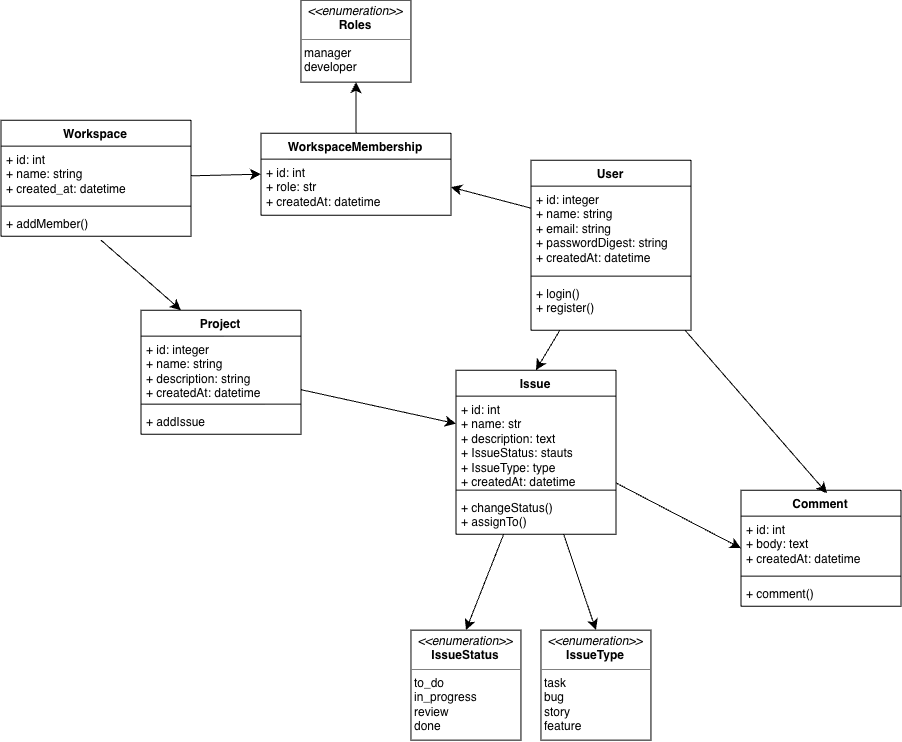

The diagram above was exported from draw.io. Its source (the exported page's mxGraphModel, read from the mxfile embedded in the PNG):
<mxGraphModel dx="1780" dy="1782" grid="1" gridSize="10" guides="1" tooltips="1" connect="1" arrows="1" fold="1" page="1" pageScale="1" pageWidth="1169" pageHeight="826" background="none" math="0" shadow="0">
  <root>
    <mxCell id="0" />
    <mxCell id="1" parent="0" />
    <mxCell id="3QO7Qhk8ChcajYj9xy1u-104" edge="1" parent="1" source="3QO7Qhk8ChcajYj9xy1u-54" style="edgeStyle=none;curved=1;rounded=0;orthogonalLoop=1;jettySize=auto;html=1;entryX=0.5;entryY=1;entryDx=0;entryDy=0;fontSize=12;startSize=8;endSize=8;" target="3QO7Qhk8ChcajYj9xy1u-87">
      <mxGeometry relative="1" as="geometry" />
    </mxCell>
    <mxCell id="3QO7Qhk8ChcajYj9xy1u-54" parent="1" style="swimlane;fontStyle=1;align=center;verticalAlign=top;childLayout=stackLayout;horizontal=1;startSize=26;horizontalStack=0;resizeParent=1;resizeParentMax=0;resizeLast=0;collapsible=1;marginBottom=0;whiteSpace=wrap;html=1;" value="WorkspaceMembership" vertex="1">
      <mxGeometry height="82" width="190" x="370" y="-127" as="geometry" />
    </mxCell>
    <mxCell id="3QO7Qhk8ChcajYj9xy1u-55" parent="3QO7Qhk8ChcajYj9xy1u-54" style="text;strokeColor=none;fillColor=none;align=left;verticalAlign=top;spacingLeft=4;spacingRight=4;overflow=hidden;rotatable=0;points=[[0,0.5],[1,0.5]];portConstraint=eastwest;whiteSpace=wrap;html=1;" value="+ id: int&lt;div&gt;+ role: str&lt;/div&gt;&lt;div&gt;+ createdAt: datetime&lt;/div&gt;" vertex="1">
      <mxGeometry height="56" width="190" y="26" as="geometry" />
    </mxCell>
    <mxCell id="3QO7Qhk8ChcajYj9xy1u-99" edge="1" parent="1" source="3QO7Qhk8ChcajYj9xy1u-58" style="edgeStyle=none;curved=1;rounded=0;orthogonalLoop=1;jettySize=auto;html=1;entryX=0.5;entryY=0;entryDx=0;entryDy=0;fontSize=12;startSize=8;endSize=8;" target="3QO7Qhk8ChcajYj9xy1u-75">
      <mxGeometry relative="1" as="geometry" />
    </mxCell>
    <mxCell id="3QO7Qhk8ChcajYj9xy1u-58" parent="1" style="swimlane;fontStyle=1;align=center;verticalAlign=top;childLayout=stackLayout;horizontal=1;startSize=26;horizontalStack=0;resizeParent=1;resizeParentMax=0;resizeLast=0;collapsible=1;marginBottom=0;whiteSpace=wrap;html=1;" value="User" vertex="1">
      <mxGeometry height="170" width="160" x="640" y="-100" as="geometry" />
    </mxCell>
    <mxCell id="3QO7Qhk8ChcajYj9xy1u-59" parent="3QO7Qhk8ChcajYj9xy1u-58" style="text;strokeColor=none;fillColor=none;align=left;verticalAlign=top;spacingLeft=4;spacingRight=4;overflow=hidden;rotatable=0;points=[[0,0.5],[1,0.5]];portConstraint=eastwest;whiteSpace=wrap;html=1;" value="+ id: integer&lt;div&gt;+ name: string&lt;/div&gt;&lt;div&gt;+ email: string&lt;/div&gt;&lt;div&gt;+ passwordDigest: string&lt;/div&gt;&lt;div&gt;+ createdAt: datetime&lt;/div&gt;" vertex="1">
      <mxGeometry height="86" width="160" y="26" as="geometry" />
    </mxCell>
    <mxCell id="3QO7Qhk8ChcajYj9xy1u-60" parent="3QO7Qhk8ChcajYj9xy1u-58" style="line;strokeWidth=1;fillColor=none;align=left;verticalAlign=middle;spacingTop=-1;spacingLeft=3;spacingRight=3;rotatable=0;labelPosition=right;points=[];portConstraint=eastwest;strokeColor=inherit;" value="" vertex="1">
      <mxGeometry height="8" width="160" y="112" as="geometry" />
    </mxCell>
    <mxCell id="3QO7Qhk8ChcajYj9xy1u-61" parent="3QO7Qhk8ChcajYj9xy1u-58" style="text;strokeColor=none;fillColor=none;align=left;verticalAlign=top;spacingLeft=4;spacingRight=4;overflow=hidden;rotatable=0;points=[[0,0.5],[1,0.5]];portConstraint=eastwest;whiteSpace=wrap;html=1;" value="+ login()&lt;div&gt;+ register()&lt;/div&gt;" vertex="1">
      <mxGeometry height="50" width="160" y="120" as="geometry" />
    </mxCell>
    <mxCell id="3QO7Qhk8ChcajYj9xy1u-102" edge="1" parent="1" source="3QO7Qhk8ChcajYj9xy1u-62" style="edgeStyle=none;curved=1;rounded=0;orthogonalLoop=1;jettySize=auto;html=1;fontSize=12;startSize=8;endSize=8;" target="3QO7Qhk8ChcajYj9xy1u-76">
      <mxGeometry relative="1" as="geometry" />
    </mxCell>
    <mxCell id="3QO7Qhk8ChcajYj9xy1u-62" parent="1" style="swimlane;fontStyle=1;align=center;verticalAlign=top;childLayout=stackLayout;horizontal=1;startSize=26;horizontalStack=0;resizeParent=1;resizeParentMax=0;resizeLast=0;collapsible=1;marginBottom=0;whiteSpace=wrap;html=1;" value="Project" vertex="1">
      <mxGeometry height="124" width="160" x="250" y="50" as="geometry" />
    </mxCell>
    <mxCell id="3QO7Qhk8ChcajYj9xy1u-63" parent="3QO7Qhk8ChcajYj9xy1u-62" style="text;strokeColor=none;fillColor=none;align=left;verticalAlign=top;spacingLeft=4;spacingRight=4;overflow=hidden;rotatable=0;points=[[0,0.5],[1,0.5]];portConstraint=eastwest;whiteSpace=wrap;html=1;" value="+ id: integer&lt;div&gt;+ name: string&lt;/div&gt;&lt;div&gt;+ description: string&lt;/div&gt;&lt;div&gt;+ createdAt: datetime&lt;/div&gt;" vertex="1">
      <mxGeometry height="64" width="160" y="26" as="geometry" />
    </mxCell>
    <mxCell id="3QO7Qhk8ChcajYj9xy1u-64" parent="3QO7Qhk8ChcajYj9xy1u-62" style="line;strokeWidth=1;fillColor=none;align=left;verticalAlign=middle;spacingTop=-1;spacingLeft=3;spacingRight=3;rotatable=0;labelPosition=right;points=[];portConstraint=eastwest;strokeColor=inherit;" value="" vertex="1">
      <mxGeometry height="8" width="160" y="90" as="geometry" />
    </mxCell>
    <mxCell id="3QO7Qhk8ChcajYj9xy1u-65" parent="3QO7Qhk8ChcajYj9xy1u-62" style="text;strokeColor=none;fillColor=none;align=left;verticalAlign=top;spacingLeft=4;spacingRight=4;overflow=hidden;rotatable=0;points=[[0,0.5],[1,0.5]];portConstraint=eastwest;whiteSpace=wrap;html=1;" value="+ addIssue" vertex="1">
      <mxGeometry height="26" width="160" y="98" as="geometry" />
    </mxCell>
    <mxCell id="3QO7Qhk8ChcajYj9xy1u-68" parent="1" style="swimlane;fontStyle=1;align=center;verticalAlign=top;childLayout=stackLayout;horizontal=1;startSize=26;horizontalStack=0;resizeParent=1;resizeParentMax=0;resizeLast=0;collapsible=1;marginBottom=0;whiteSpace=wrap;html=1;" value="Workspace" vertex="1">
      <mxGeometry height="116" width="190" x="110" y="-140" as="geometry" />
    </mxCell>
    <mxCell id="3QO7Qhk8ChcajYj9xy1u-69" parent="3QO7Qhk8ChcajYj9xy1u-68" style="text;strokeColor=none;fillColor=none;align=left;verticalAlign=top;spacingLeft=4;spacingRight=4;overflow=hidden;rotatable=0;points=[[0,0.5],[1,0.5]];portConstraint=eastwest;whiteSpace=wrap;html=1;" value="+ id: int&lt;div&gt;+ name: string&lt;/div&gt;&lt;div&gt;+ created_at: datetime&lt;/div&gt;" vertex="1">
      <mxGeometry height="56" width="190" y="26" as="geometry" />
    </mxCell>
    <mxCell id="3QO7Qhk8ChcajYj9xy1u-70" parent="3QO7Qhk8ChcajYj9xy1u-68" style="line;strokeWidth=1;fillColor=none;align=left;verticalAlign=middle;spacingTop=-1;spacingLeft=3;spacingRight=3;rotatable=0;labelPosition=right;points=[];portConstraint=eastwest;strokeColor=inherit;" value="" vertex="1">
      <mxGeometry height="8" width="190" y="82" as="geometry" />
    </mxCell>
    <mxCell id="3QO7Qhk8ChcajYj9xy1u-71" parent="3QO7Qhk8ChcajYj9xy1u-68" style="text;strokeColor=none;fillColor=none;align=left;verticalAlign=top;spacingLeft=4;spacingRight=4;overflow=hidden;rotatable=0;points=[[0,0.5],[1,0.5]];portConstraint=eastwest;whiteSpace=wrap;html=1;" value="+ addMember()" vertex="1">
      <mxGeometry height="26" width="190" y="90" as="geometry" />
    </mxCell>
    <mxCell id="3QO7Qhk8ChcajYj9xy1u-95" edge="1" parent="1" source="3QO7Qhk8ChcajYj9xy1u-75" style="edgeStyle=none;curved=1;rounded=0;orthogonalLoop=1;jettySize=auto;html=1;entryX=0.5;entryY=0;entryDx=0;entryDy=0;fontSize=12;startSize=8;endSize=8;" target="3QO7Qhk8ChcajYj9xy1u-89">
      <mxGeometry relative="1" as="geometry" />
    </mxCell>
    <mxCell id="3QO7Qhk8ChcajYj9xy1u-96" edge="1" parent="1" source="3QO7Qhk8ChcajYj9xy1u-75" style="edgeStyle=none;curved=1;rounded=0;orthogonalLoop=1;jettySize=auto;html=1;entryX=0.5;entryY=0;entryDx=0;entryDy=0;fontSize=12;startSize=8;endSize=8;" target="3QO7Qhk8ChcajYj9xy1u-88">
      <mxGeometry relative="1" as="geometry" />
    </mxCell>
    <mxCell id="3QO7Qhk8ChcajYj9xy1u-75" parent="1" style="swimlane;fontStyle=1;align=center;verticalAlign=top;childLayout=stackLayout;horizontal=1;startSize=26;horizontalStack=0;resizeParent=1;resizeParentMax=0;resizeLast=0;collapsible=1;marginBottom=0;whiteSpace=wrap;html=1;" value="Issue" vertex="1">
      <mxGeometry height="164" width="160" x="565" y="110" as="geometry" />
    </mxCell>
    <mxCell id="3QO7Qhk8ChcajYj9xy1u-76" parent="3QO7Qhk8ChcajYj9xy1u-75" style="text;strokeColor=none;fillColor=none;align=left;verticalAlign=top;spacingLeft=4;spacingRight=4;overflow=hidden;rotatable=0;points=[[0,0.5],[1,0.5]];portConstraint=eastwest;whiteSpace=wrap;html=1;" value="+ id: int&lt;div&gt;+ name: str&lt;/div&gt;&lt;div&gt;&lt;span style=&quot;background-color: transparent; color: light-dark(rgb(0, 0, 0), rgb(255, 255, 255));&quot;&gt;+ description: text&lt;/span&gt;&lt;/div&gt;&lt;div&gt;+ IssueStatus: stauts&lt;/div&gt;&lt;div&gt;+ IssueType: type&lt;/div&gt;&lt;div&gt;+ createdAt: datetime&lt;/div&gt;" vertex="1">
      <mxGeometry height="90" width="160" y="26" as="geometry" />
    </mxCell>
    <mxCell id="3QO7Qhk8ChcajYj9xy1u-77" parent="3QO7Qhk8ChcajYj9xy1u-75" style="line;strokeWidth=1;fillColor=none;align=left;verticalAlign=middle;spacingTop=-1;spacingLeft=3;spacingRight=3;rotatable=0;labelPosition=right;points=[];portConstraint=eastwest;strokeColor=inherit;" value="" vertex="1">
      <mxGeometry height="8" width="160" y="116" as="geometry" />
    </mxCell>
    <mxCell id="3QO7Qhk8ChcajYj9xy1u-78" parent="3QO7Qhk8ChcajYj9xy1u-75" style="text;strokeColor=none;fillColor=none;align=left;verticalAlign=top;spacingLeft=4;spacingRight=4;overflow=hidden;rotatable=0;points=[[0,0.5],[1,0.5]];portConstraint=eastwest;whiteSpace=wrap;html=1;" value="+ changeStatus()&lt;div&gt;+ assignTo()&lt;/div&gt;" vertex="1">
      <mxGeometry height="40" width="160" y="124" as="geometry" />
    </mxCell>
    <mxCell id="3QO7Qhk8ChcajYj9xy1u-87" parent="1" style="verticalAlign=top;align=left;overflow=fill;html=1;whiteSpace=wrap;" value="&lt;p style=&quot;margin:0px;margin-top:4px;text-align:center;&quot;&gt;&lt;i&gt;&amp;lt;&amp;lt;enumeration&amp;gt;&amp;gt;&lt;/i&gt;&lt;br&gt;&lt;b&gt;Roles&lt;/b&gt;&lt;/p&gt;&lt;hr size=&quot;1&quot; style=&quot;border-style:solid;&quot;&gt;&lt;p style=&quot;margin:0px;margin-left:4px;&quot;&gt;manager&lt;/p&gt;&lt;p style=&quot;margin:0px;margin-left:4px;&quot;&gt;developer&lt;/p&gt;" vertex="1">
      <mxGeometry height="82" width="110" x="410" y="-260" as="geometry" />
    </mxCell>
    <mxCell id="3QO7Qhk8ChcajYj9xy1u-88" parent="1" style="verticalAlign=top;align=left;overflow=fill;html=1;whiteSpace=wrap;" value="&lt;p style=&quot;margin:0px;margin-top:4px;text-align:center;&quot;&gt;&lt;i&gt;&amp;lt;&amp;lt;enumeration&amp;gt;&amp;gt;&lt;/i&gt;&lt;br&gt;&lt;b&gt;IssueType&lt;/b&gt;&lt;/p&gt;&lt;hr size=&quot;1&quot; style=&quot;border-style:solid;&quot;&gt;&lt;p style=&quot;margin:0px;margin-left:4px;&quot;&gt;task&lt;/p&gt;&lt;p style=&quot;margin:0px;margin-left:4px;&quot;&gt;bug&lt;/p&gt;&lt;p style=&quot;margin:0px;margin-left:4px;&quot;&gt;story&lt;/p&gt;&lt;p style=&quot;margin:0px;margin-left:4px;&quot;&gt;feature&lt;/p&gt;" vertex="1">
      <mxGeometry height="110" width="110" x="650" y="370" as="geometry" />
    </mxCell>
    <mxCell id="3QO7Qhk8ChcajYj9xy1u-89" parent="1" style="verticalAlign=top;align=left;overflow=fill;html=1;whiteSpace=wrap;" value="&lt;p style=&quot;margin:0px;margin-top:4px;text-align:center;&quot;&gt;&lt;i&gt;&amp;lt;&amp;lt;enumeration&amp;gt;&amp;gt;&lt;/i&gt;&lt;br&gt;&lt;b&gt;IssueStatus&lt;/b&gt;&lt;/p&gt;&lt;hr size=&quot;1&quot; style=&quot;border-style:solid;&quot;&gt;&lt;p style=&quot;margin:0px;margin-left:4px;&quot;&gt;to_do&lt;/p&gt;&lt;p style=&quot;margin:0px;margin-left:4px;&quot;&gt;in_progress&lt;/p&gt;&lt;p style=&quot;margin:0px;margin-left:4px;&quot;&gt;review&lt;/p&gt;&lt;p style=&quot;margin:0px;margin-left:4px;&quot;&gt;done&lt;/p&gt;" vertex="1">
      <mxGeometry height="110" width="110" x="520" y="370" as="geometry" />
    </mxCell>
    <mxCell id="3QO7Qhk8ChcajYj9xy1u-91" parent="1" style="swimlane;fontStyle=1;align=center;verticalAlign=top;childLayout=stackLayout;horizontal=1;startSize=26;horizontalStack=0;resizeParent=1;resizeParentMax=0;resizeLast=0;collapsible=1;marginBottom=0;whiteSpace=wrap;html=1;" value="Comment" vertex="1">
      <mxGeometry height="116" width="160" x="850" y="230" as="geometry" />
    </mxCell>
    <mxCell id="3QO7Qhk8ChcajYj9xy1u-92" parent="3QO7Qhk8ChcajYj9xy1u-91" style="text;strokeColor=none;fillColor=none;align=left;verticalAlign=top;spacingLeft=4;spacingRight=4;overflow=hidden;rotatable=0;points=[[0,0.5],[1,0.5]];portConstraint=eastwest;whiteSpace=wrap;html=1;" value="+ id: int&lt;div&gt;+ body&lt;span style=&quot;background-color: transparent; color: light-dark(rgb(0, 0, 0), rgb(255, 255, 255));&quot;&gt;: text&lt;/span&gt;&lt;/div&gt;&lt;div&gt;&lt;span style=&quot;background-color: transparent; color: light-dark(rgb(0, 0, 0), rgb(255, 255, 255));&quot;&gt;+ createdAt: datetime&lt;/span&gt;&lt;/div&gt;" vertex="1">
      <mxGeometry height="56" width="160" y="26" as="geometry" />
    </mxCell>
    <mxCell id="3QO7Qhk8ChcajYj9xy1u-93" parent="3QO7Qhk8ChcajYj9xy1u-91" style="line;strokeWidth=1;fillColor=none;align=left;verticalAlign=middle;spacingTop=-1;spacingLeft=3;spacingRight=3;rotatable=0;labelPosition=right;points=[];portConstraint=eastwest;strokeColor=inherit;" value="" vertex="1">
      <mxGeometry height="8" width="160" y="82" as="geometry" />
    </mxCell>
    <mxCell id="3QO7Qhk8ChcajYj9xy1u-94" parent="3QO7Qhk8ChcajYj9xy1u-91" style="text;strokeColor=none;fillColor=none;align=left;verticalAlign=top;spacingLeft=4;spacingRight=4;overflow=hidden;rotatable=0;points=[[0,0.5],[1,0.5]];portConstraint=eastwest;whiteSpace=wrap;html=1;" value="+ comment()" vertex="1">
      <mxGeometry height="26" width="160" y="90" as="geometry" />
    </mxCell>
    <mxCell id="3QO7Qhk8ChcajYj9xy1u-97" edge="1" parent="1" source="3QO7Qhk8ChcajYj9xy1u-68" style="edgeStyle=none;curved=1;rounded=0;orthogonalLoop=1;jettySize=auto;html=1;entryX=0;entryY=0.5;entryDx=0;entryDy=0;fontSize=12;startSize=8;endSize=8;" target="3QO7Qhk8ChcajYj9xy1u-54">
      <mxGeometry relative="1" as="geometry" />
    </mxCell>
    <mxCell id="3QO7Qhk8ChcajYj9xy1u-98" edge="1" parent="1" style="edgeStyle=none;curved=1;rounded=0;orthogonalLoop=1;jettySize=auto;html=1;fontSize=12;startSize=8;endSize=8;entryX=0.25;entryY=0;entryDx=0;entryDy=0;" target="3QO7Qhk8ChcajYj9xy1u-62">
      <mxGeometry relative="1" as="geometry">
        <mxPoint x="210" y="-20" as="sourcePoint" />
      </mxGeometry>
    </mxCell>
    <mxCell id="3QO7Qhk8ChcajYj9xy1u-100" edge="1" parent="1" source="3QO7Qhk8ChcajYj9xy1u-76" style="edgeStyle=none;curved=1;rounded=0;orthogonalLoop=1;jettySize=auto;html=1;entryX=0;entryY=0.5;entryDx=0;entryDy=0;fontSize=12;startSize=8;endSize=8;" target="3QO7Qhk8ChcajYj9xy1u-91">
      <mxGeometry relative="1" as="geometry" />
    </mxCell>
    <mxCell id="3QO7Qhk8ChcajYj9xy1u-101" edge="1" parent="1" source="3QO7Qhk8ChcajYj9xy1u-58" style="edgeStyle=none;curved=1;rounded=0;orthogonalLoop=1;jettySize=auto;html=1;entryX=0.538;entryY=0.027;entryDx=0;entryDy=0;entryPerimeter=0;fontSize=12;startSize=8;endSize=8;" target="3QO7Qhk8ChcajYj9xy1u-91">
      <mxGeometry relative="1" as="geometry" />
    </mxCell>
    <mxCell id="3QO7Qhk8ChcajYj9xy1u-103" edge="1" parent="1" source="3QO7Qhk8ChcajYj9xy1u-59" style="edgeStyle=none;curved=1;rounded=0;orthogonalLoop=1;jettySize=auto;html=1;entryX=1;entryY=0.5;entryDx=0;entryDy=0;fontSize=12;startSize=8;endSize=8;" target="3QO7Qhk8ChcajYj9xy1u-55">
      <mxGeometry relative="1" as="geometry" />
    </mxCell>
  </root>
</mxGraphModel>